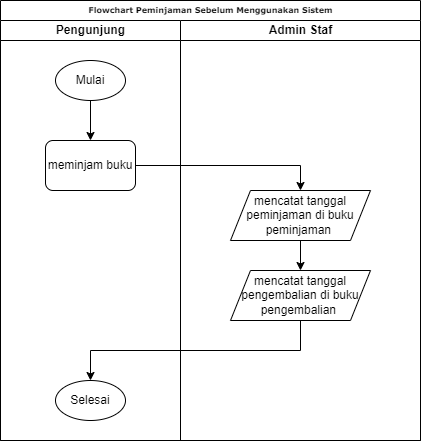

The diagram above was exported from draw.io. Its source (the exported page's mxGraphModel, read from the mxfile embedded in the PNG):
<mxGraphModel dx="878" dy="492" grid="1" gridSize="10" guides="1" tooltips="1" connect="1" arrows="1" fold="1" page="1" pageScale="1" pageWidth="827" pageHeight="1169" math="0" shadow="0">
  <root>
    <mxCell id="0" />
    <mxCell id="1" parent="0" />
    <mxCell id="TwfLNITZPMCp0EYhDcXJ-1" value="Flowchart Peminjaman Sebelum Menggunakan Sistem" style="swimlane;html=1;childLayout=stackLayout;startSize=20;rounded=0;shadow=0;labelBackgroundColor=none;strokeWidth=1;fontFamily=Verdana;fontSize=8;align=center;" parent="1" vertex="1">
      <mxGeometry x="430" y="40" width="420" height="440" as="geometry" />
    </mxCell>
    <mxCell id="TwfLNITZPMCp0EYhDcXJ-2" value="Pengunjung" style="swimlane;html=1;startSize=20;" parent="TwfLNITZPMCp0EYhDcXJ-1" vertex="1">
      <mxGeometry y="20" width="180" height="420" as="geometry" />
    </mxCell>
    <mxCell id="TwfLNITZPMCp0EYhDcXJ-35" style="edgeStyle=orthogonalEdgeStyle;rounded=0;orthogonalLoop=1;jettySize=auto;html=1;entryX=0.5;entryY=0;entryDx=0;entryDy=0;" parent="TwfLNITZPMCp0EYhDcXJ-2" source="TwfLNITZPMCp0EYhDcXJ-4" target="TwfLNITZPMCp0EYhDcXJ-34" edge="1">
      <mxGeometry relative="1" as="geometry" />
    </mxCell>
    <mxCell id="TwfLNITZPMCp0EYhDcXJ-4" value="Mulai" style="ellipse;whiteSpace=wrap;html=1;" parent="TwfLNITZPMCp0EYhDcXJ-2" vertex="1">
      <mxGeometry x="55" y="40" width="70" height="40" as="geometry" />
    </mxCell>
    <mxCell id="TwfLNITZPMCp0EYhDcXJ-18" value="Selesai" style="ellipse;whiteSpace=wrap;html=1;" parent="TwfLNITZPMCp0EYhDcXJ-2" vertex="1">
      <mxGeometry x="55" y="360" width="70" height="40" as="geometry" />
    </mxCell>
    <mxCell id="TwfLNITZPMCp0EYhDcXJ-34" value="meminjam buku" style="rounded=1;whiteSpace=wrap;html=1;" parent="TwfLNITZPMCp0EYhDcXJ-2" vertex="1">
      <mxGeometry x="45" y="120" width="90" height="50" as="geometry" />
    </mxCell>
    <mxCell id="TwfLNITZPMCp0EYhDcXJ-36" style="edgeStyle=orthogonalEdgeStyle;rounded=0;orthogonalLoop=1;jettySize=auto;html=1;entryX=0.5;entryY=0;entryDx=0;entryDy=0;" parent="TwfLNITZPMCp0EYhDcXJ-1" source="TwfLNITZPMCp0EYhDcXJ-34" target="TwfLNITZPMCp0EYhDcXJ-6" edge="1">
      <mxGeometry relative="1" as="geometry" />
    </mxCell>
    <mxCell id="TwfLNITZPMCp0EYhDcXJ-19" value="Admin Staf" style="swimlane;html=1;startSize=20;" parent="TwfLNITZPMCp0EYhDcXJ-1" vertex="1">
      <mxGeometry x="180" y="20" width="240" height="420" as="geometry" />
    </mxCell>
    <mxCell id="TwfLNITZPMCp0EYhDcXJ-37" style="edgeStyle=orthogonalEdgeStyle;rounded=0;orthogonalLoop=1;jettySize=auto;html=1;entryX=0.5;entryY=0;entryDx=0;entryDy=0;" parent="TwfLNITZPMCp0EYhDcXJ-19" source="TwfLNITZPMCp0EYhDcXJ-6" target="TwfLNITZPMCp0EYhDcXJ-30" edge="1">
      <mxGeometry relative="1" as="geometry" />
    </mxCell>
    <mxCell id="TwfLNITZPMCp0EYhDcXJ-6" value="mencatat tanggal peminjaman di buku peminjaman&amp;nbsp;" style="shape=parallelogram;perimeter=parallelogramPerimeter;whiteSpace=wrap;html=1;fixedSize=1;" parent="TwfLNITZPMCp0EYhDcXJ-19" vertex="1">
      <mxGeometry x="50" y="170" width="140" height="50" as="geometry" />
    </mxCell>
    <mxCell id="TwfLNITZPMCp0EYhDcXJ-30" value="mencatat tanggal pengembalian di buku&lt;br&gt;pengembalian&amp;nbsp;" style="shape=parallelogram;perimeter=parallelogramPerimeter;whiteSpace=wrap;html=1;fixedSize=1;" parent="TwfLNITZPMCp0EYhDcXJ-19" vertex="1">
      <mxGeometry x="50" y="250" width="140" height="50" as="geometry" />
    </mxCell>
    <mxCell id="TwfLNITZPMCp0EYhDcXJ-16" style="edgeStyle=orthogonalEdgeStyle;rounded=0;orthogonalLoop=1;jettySize=auto;html=1;entryX=0.5;entryY=0;entryDx=0;entryDy=0;exitX=0.5;exitY=1;exitDx=0;exitDy=0;" parent="TwfLNITZPMCp0EYhDcXJ-1" source="TwfLNITZPMCp0EYhDcXJ-30" target="TwfLNITZPMCp0EYhDcXJ-18" edge="1">
      <mxGeometry relative="1" as="geometry">
        <mxPoint x="250" y="370" as="sourcePoint" />
      </mxGeometry>
    </mxCell>
  </root>
</mxGraphModel>